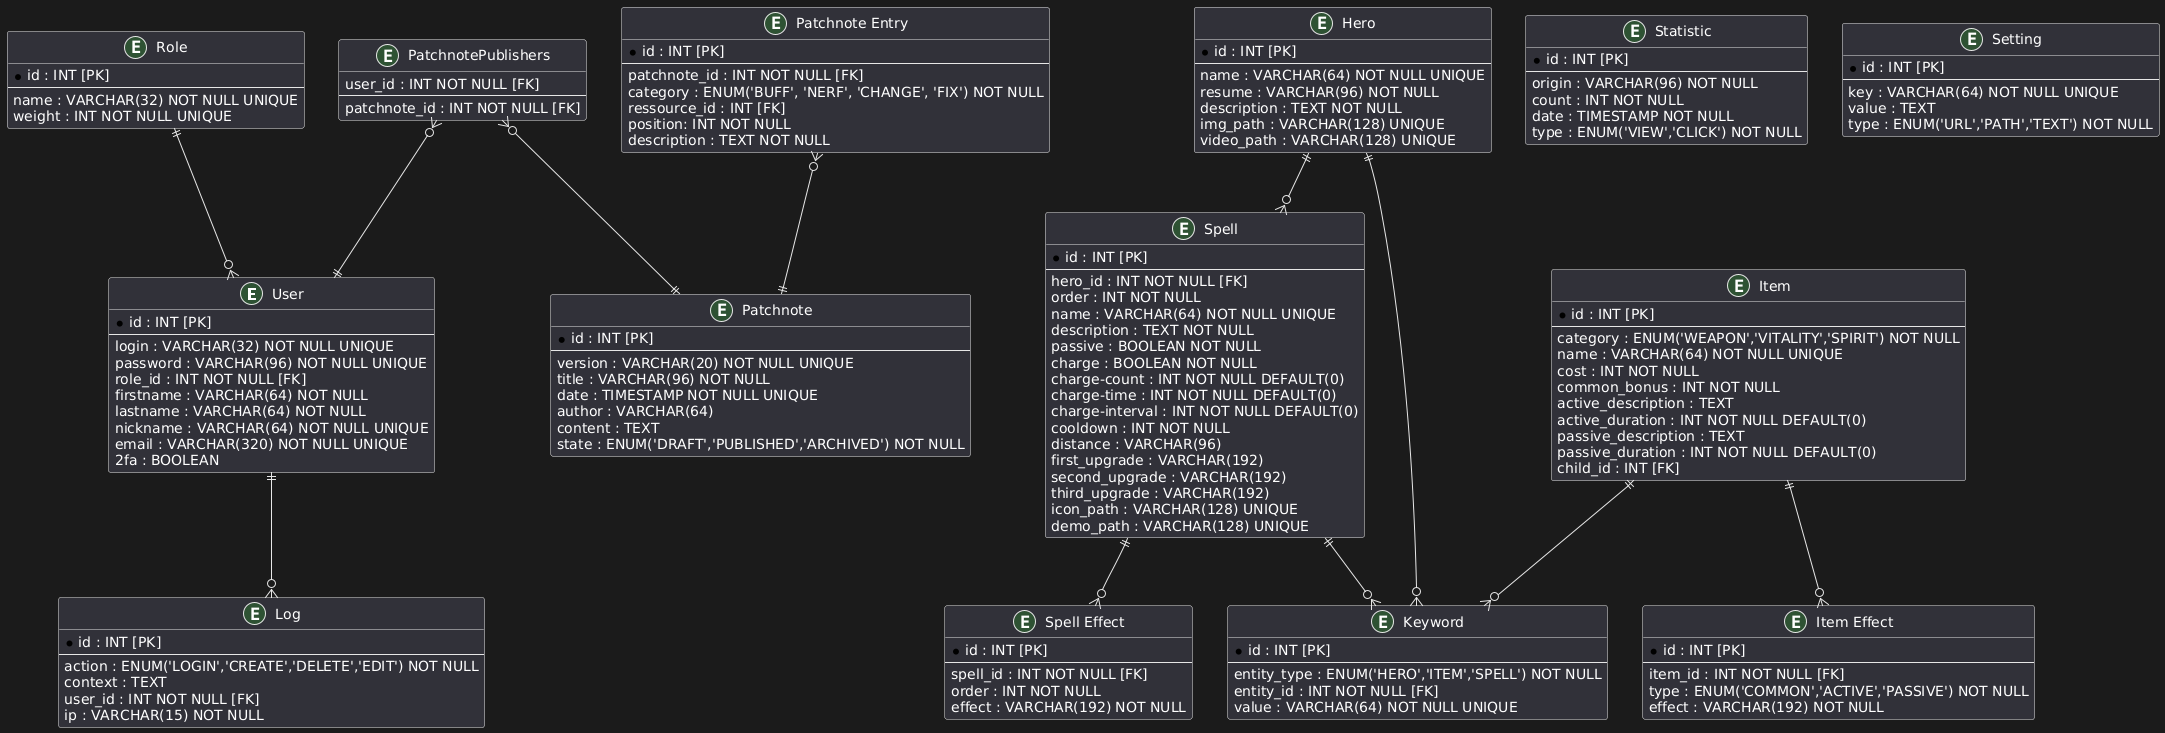

The diagram above was rendered by PlantUML. Its source (embedded in the PNG):
@startuml
entity "User" as user {
  * id : INT [PK]
  --
  login : VARCHAR(32) NOT NULL UNIQUE
  password : VARCHAR(96) NOT NULL UNIQUE
  role_id : INT NOT NULL [FK]
  firstname : VARCHAR(64) NOT NULL
  lastname : VARCHAR(64) NOT NULL
  nickname : VARCHAR(64) NOT NULL UNIQUE
  email : VARCHAR(320) NOT NULL UNIQUE  
  2fa : BOOLEAN
}

entity "Role" as role {
  * id : INT [PK]
  --
  name : VARCHAR(32) NOT NULL UNIQUE
  weight : INT NOT NULL UNIQUE
}

entity "Patchnote" as patchnote {
  * id : INT [PK]
  --
  version : VARCHAR(20) NOT NULL UNIQUE
  title : VARCHAR(96) NOT NULL
  date : TIMESTAMP NOT NULL UNIQUE
  author : VARCHAR(64)
  content : TEXT
  state : ENUM('DRAFT','PUBLISHED','ARCHIVED') NOT NULL
}

entity "Patchnote Entry" as patchnote_entry {
  * id : INT [PK]
  --
  patchnote_id : INT NOT NULL [FK]
  category : ENUM('BUFF', 'NERF', 'CHANGE', 'FIX') NOT NULL
  ressource_id : INT [FK]
  position: INT NOT NULL
  description : TEXT NOT NULL
}

entity "Hero" as hero {
  * id : INT [PK]
  --
  name : VARCHAR(64) NOT NULL UNIQUE
  resume : VARCHAR(96) NOT NULL
  description : TEXT NOT NULL
  img_path : VARCHAR(128) UNIQUE
  video_path : VARCHAR(128) UNIQUE
}

entity "Item" as item {
  * id : INT [PK]
  --
  category : ENUM('WEAPON','VITALITY','SPIRIT') NOT NULL
  name : VARCHAR(64) NOT NULL UNIQUE
  cost : INT NOT NULL
  common_bonus : INT NOT NULL
  active_description : TEXT
  active_duration : INT NOT NULL DEFAULT(0)
  passive_description : TEXT
  passive_duration : INT NOT NULL DEFAULT(0)
  child_id : INT [FK]
}

entity "Item Effect" as item_effect {
  * id : INT [PK]
  --
  item_id : INT NOT NULL [FK]
  type : ENUM('COMMON','ACTIVE','PASSIVE') NOT NULL
  effect : VARCHAR(192) NOT NULL
}

entity "Spell" as spell {
  * id : INT [PK]
  --
  hero_id : INT NOT NULL [FK]
  order : INT NOT NULL
  name : VARCHAR(64) NOT NULL UNIQUE
  description : TEXT NOT NULL
  passive : BOOLEAN NOT NULL
  charge : BOOLEAN NOT NULL
  charge-count : INT NOT NULL DEFAULT(0)
  charge-time : INT NOT NULL DEFAULT(0)
  charge-interval : INT NOT NULL DEFAULT(0)
  cooldown : INT NOT NULL
  distance : VARCHAR(96)
  first_upgrade : VARCHAR(192)
  second_upgrade : VARCHAR(192)
  third_upgrade : VARCHAR(192)
  icon_path : VARCHAR(128) UNIQUE
  demo_path : VARCHAR(128) UNIQUE
}

entity "Spell Effect" as spell_effect {
  * id : INT [PK]
  --
  spell_id : INT NOT NULL [FK]
  order : INT NOT NULL
  effect : VARCHAR(192) NOT NULL
}

entity "Keyword" as keyword {
  * id : INT [PK]
  --
  entity_type : ENUM('HERO','ITEM','SPELL') NOT NULL
  entity_id : INT NOT NULL [FK]
  value : VARCHAR(64) NOT NULL UNIQUE
}

entity "PatchnotePublishers" as patchnote_publishers {
  user_id : INT NOT NULL [FK]
  --
  patchnote_id : INT NOT NULL [FK]
}

entity "Statistic" as statistic {
  * id : INT [PK]
  --
  origin : VARCHAR(96) NOT NULL
  count : INT NOT NULL
  date : TIMESTAMP NOT NULL
  type : ENUM('VIEW','CLICK') NOT NULL
}

entity "Setting" as setting {
  * id : INT [PK]
  --
  key : VARCHAR(64) NOT NULL UNIQUE
  value : TEXT
  type : ENUM('URL','PATH','TEXT') NOT NULL
}

entity "Log" as log {
  * id : INT [PK]
  --
  action : ENUM('LOGIN','CREATE','DELETE','EDIT') NOT NULL
  context : TEXT
  user_id : INT NOT NULL [FK]
  ip : VARCHAR(15) NOT NULL
}

role ||--o{ user
user ||--o{ log
hero ||--o{ spell
hero ||--o{ keyword
item ||--o{ keyword
item ||--o{ item_effect
spell ||--o{ spell_effect
spell ||--o{ keyword
patchnote_publishers }o--|| patchnote
patchnote_publishers }o--|| user
patchnote_entry }o--|| patchnote
@enduml